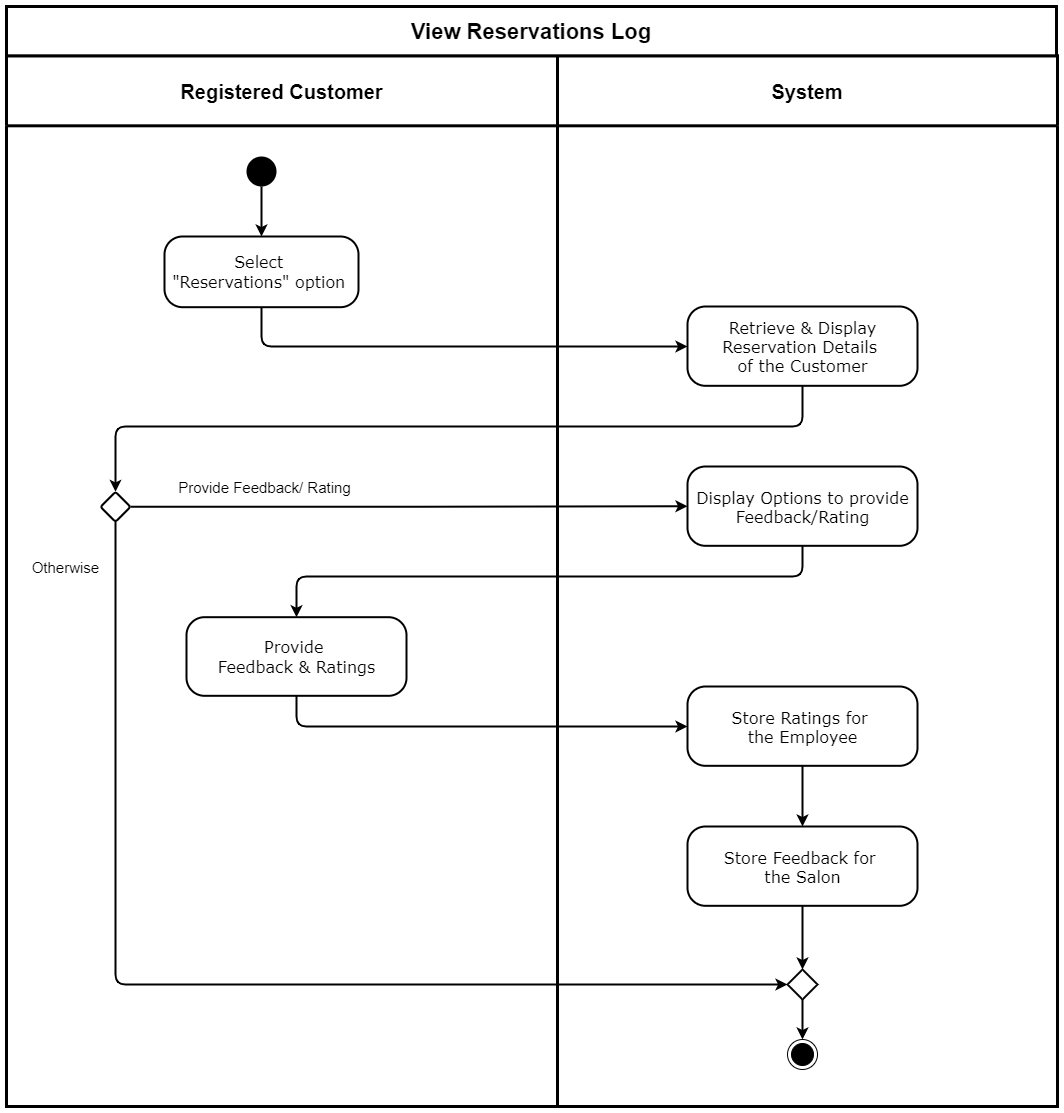

The diagram above was exported from draw.io. Its source (the exported page's mxGraphModel, read from the mxfile embedded in the PNG):
<mxGraphModel dx="540" dy="-692" grid="1" gridSize="10" guides="1" tooltips="1" connect="1" arrows="1" fold="1" page="1" pageScale="1" pageWidth="827" pageHeight="1169" math="0" shadow="0">
  <root>
    <mxCell id="0" />
    <mxCell id="1" parent="0" />
    <mxCell id="5BuPx1c1lXEEBRsGFvUm-19" value="System" style="swimlane;strokeWidth=3;rounded=0;startSize=70;fontSize=20;" parent="1" vertex="1">
      <mxGeometry x="591" y="1279.31" width="500" height="1050.69" as="geometry" />
    </mxCell>
    <mxCell id="ch0ig_rQP2Cn_saajV_c-18" value="&lt;div align=&quot;center&quot;&gt;&lt;div align=&quot;center&quot;&gt;&lt;font face=&quot;Verdana&quot;&gt;&lt;span style=&quot;font-size: 16px&quot;&gt;Retrieve &amp;amp; Display&lt;/span&gt;&lt;/font&gt;&lt;/div&gt;&lt;div align=&quot;center&quot;&gt;&lt;font face=&quot;Verdana&quot;&gt;&lt;span style=&quot;font-size: 16px&quot;&gt;Reservation Details &lt;br&gt;&lt;/span&gt;&lt;/font&gt;&lt;/div&gt;&lt;div align=&quot;center&quot;&gt;&lt;font face=&quot;Verdana&quot;&gt;&lt;span style=&quot;font-size: 16px&quot;&gt;of the Customer&lt;/span&gt;&lt;/font&gt;&lt;/div&gt;&lt;/div&gt;" style="html=1;align=center;verticalAlign=middle;rounded=1;absoluteArcSize=1;arcSize=36;dashed=0;strokeWidth=2;" parent="5BuPx1c1lXEEBRsGFvUm-19" vertex="1">
      <mxGeometry x="130" y="250.69" width="230" height="79.31" as="geometry" />
    </mxCell>
    <mxCell id="-wPLZ40rALNBo4X9jZVz-8" value="&lt;div align=&quot;center&quot;&gt;&lt;div align=&quot;center&quot;&gt;&lt;font face=&quot;Verdana&quot;&gt;&lt;span style=&quot;font-size: 16px&quot;&gt;Display Options to provide&lt;/span&gt;&lt;/font&gt;&lt;/div&gt;&lt;div align=&quot;center&quot;&gt;&lt;font face=&quot;Verdana&quot;&gt;&lt;span style=&quot;font-size: 16px&quot;&gt; Feedback/Rating&lt;br&gt;&lt;/span&gt;&lt;/font&gt;&lt;/div&gt;&lt;/div&gt;" style="html=1;align=center;verticalAlign=middle;rounded=1;absoluteArcSize=1;arcSize=36;dashed=0;strokeWidth=2;" parent="5BuPx1c1lXEEBRsGFvUm-19" vertex="1">
      <mxGeometry x="130" y="410.6899999999998" width="230" height="79.31" as="geometry" />
    </mxCell>
    <mxCell id="tiX4-R3bzGSqrGmlRvkt-1" style="edgeStyle=orthogonalEdgeStyle;rounded=1;orthogonalLoop=1;jettySize=auto;html=1;strokeWidth=2;" parent="5BuPx1c1lXEEBRsGFvUm-19" source="-wPLZ40rALNBo4X9jZVz-15" target="-wPLZ40rALNBo4X9jZVz-18" edge="1">
      <mxGeometry relative="1" as="geometry" />
    </mxCell>
    <mxCell id="-wPLZ40rALNBo4X9jZVz-15" value="&lt;div align=&quot;center&quot;&gt;&lt;div align=&quot;center&quot;&gt;&lt;font face=&quot;Verdana&quot;&gt;&lt;span style=&quot;font-size: 16px&quot;&gt;Store Ratings for &lt;br&gt;&lt;/span&gt;&lt;/font&gt;&lt;/div&gt;&lt;div align=&quot;center&quot;&gt;&lt;font face=&quot;Verdana&quot;&gt;&lt;span style=&quot;font-size: 16px&quot;&gt;the Employee&lt;br&gt;&lt;/span&gt;&lt;/font&gt;&lt;/div&gt;&lt;/div&gt;" style="html=1;align=center;verticalAlign=middle;rounded=1;absoluteArcSize=1;arcSize=36;dashed=0;strokeWidth=2;" parent="5BuPx1c1lXEEBRsGFvUm-19" vertex="1">
      <mxGeometry x="130" y="630.6899999999998" width="230" height="79.31" as="geometry" />
    </mxCell>
    <mxCell id="tiX4-R3bzGSqrGmlRvkt-3" style="edgeStyle=orthogonalEdgeStyle;rounded=1;orthogonalLoop=1;jettySize=auto;html=1;entryX=0.5;entryY=0;entryDx=0;entryDy=0;strokeWidth=2;" parent="5BuPx1c1lXEEBRsGFvUm-19" source="-wPLZ40rALNBo4X9jZVz-18" target="-wPLZ40rALNBo4X9jZVz-28" edge="1">
      <mxGeometry relative="1" as="geometry" />
    </mxCell>
    <mxCell id="-wPLZ40rALNBo4X9jZVz-18" value="&lt;div align=&quot;center&quot;&gt;&lt;div align=&quot;center&quot;&gt;&lt;font face=&quot;Verdana&quot;&gt;&lt;span style=&quot;font-size: 16px&quot;&gt;Store Feedback for &lt;br&gt;&lt;/span&gt;&lt;/font&gt;&lt;/div&gt;&lt;div align=&quot;center&quot;&gt;&lt;font face=&quot;Verdana&quot;&gt;&lt;span style=&quot;font-size: 16px&quot;&gt;the Salon&lt;br&gt;&lt;/span&gt;&lt;/font&gt;&lt;/div&gt;&lt;/div&gt;" style="html=1;align=center;verticalAlign=middle;rounded=1;absoluteArcSize=1;arcSize=36;dashed=0;strokeWidth=2;" parent="5BuPx1c1lXEEBRsGFvUm-19" vertex="1">
      <mxGeometry x="130" y="770.6899999999998" width="230" height="79.31" as="geometry" />
    </mxCell>
    <mxCell id="tiX4-R3bzGSqrGmlRvkt-4" style="edgeStyle=orthogonalEdgeStyle;rounded=1;orthogonalLoop=1;jettySize=auto;html=1;strokeWidth=2;" parent="5BuPx1c1lXEEBRsGFvUm-19" source="-wPLZ40rALNBo4X9jZVz-28" target="ipAfv2GvryWOIgT03MAg-152" edge="1">
      <mxGeometry relative="1" as="geometry" />
    </mxCell>
    <mxCell id="-wPLZ40rALNBo4X9jZVz-28" value="" style="rhombus;rounded=1;strokeWidth=2;arcSize=0;" parent="5BuPx1c1lXEEBRsGFvUm-19" vertex="1">
      <mxGeometry x="230" y="913.6896551724137" width="30" height="30" as="geometry" />
    </mxCell>
    <mxCell id="ipAfv2GvryWOIgT03MAg-152" value="" style="ellipse;html=1;shape=endState;fillColor=#000000;strokeColor=#000000;rounded=1;verticalAlign=middle;" parent="5BuPx1c1lXEEBRsGFvUm-19" vertex="1">
      <mxGeometry x="230" y="983.6896551724137" width="30" height="30" as="geometry" />
    </mxCell>
    <mxCell id="5BuPx1c1lXEEBRsGFvUm-15" value="Registered Customer" style="swimlane;strokeWidth=3;rounded=0;startSize=70;fontSize=20;" parent="1" vertex="1">
      <mxGeometry x="40" y="1279.31" width="551" height="1050.69" as="geometry" />
    </mxCell>
    <mxCell id="ch0ig_rQP2Cn_saajV_c-6" style="edgeStyle=orthogonalEdgeStyle;rounded=0;orthogonalLoop=1;jettySize=auto;html=1;strokeWidth=2;" parent="5BuPx1c1lXEEBRsGFvUm-15" source="ipAfv2GvryWOIgT03MAg-91" target="-wPLZ40rALNBo4X9jZVz-1" edge="1">
      <mxGeometry relative="1" as="geometry">
        <mxPoint x="255" y="250.69000000000005" as="targetPoint" />
      </mxGeometry>
    </mxCell>
    <mxCell id="ipAfv2GvryWOIgT03MAg-91" value="" style="ellipse;fillColor=#000000;strokeColor=none;" parent="5BuPx1c1lXEEBRsGFvUm-15" vertex="1">
      <mxGeometry x="240" y="100.68965517241372" width="30" height="30" as="geometry" />
    </mxCell>
    <mxCell id="-wPLZ40rALNBo4X9jZVz-1" value="&lt;div style=&quot;font-size: 16px&quot; align=&quot;center&quot;&gt;&lt;font style=&quot;font-size: 16px&quot; face=&quot;Verdana&quot;&gt;Select &lt;br&gt;&lt;/font&gt;&lt;/div&gt;&lt;div style=&quot;font-size: 16px&quot; align=&quot;center&quot;&gt;&lt;font style=&quot;font-size: 16px&quot; face=&quot;Verdana&quot;&gt;&quot;Reservations&quot; option &lt;br&gt;&lt;/font&gt;&lt;/div&gt;" style="html=1;align=center;verticalAlign=middle;rounded=1;absoluteArcSize=1;arcSize=36;dashed=0;strokeWidth=2;" parent="5BuPx1c1lXEEBRsGFvUm-15" vertex="1">
      <mxGeometry x="158" y="180.69000000000005" width="194" height="70.69" as="geometry" />
    </mxCell>
    <mxCell id="ch0ig_rQP2Cn_saajV_c-20" value="" style="rhombus;rounded=1;strokeWidth=2;arcSize=5;" parent="5BuPx1c1lXEEBRsGFvUm-15" vertex="1">
      <mxGeometry x="94" y="436.0396551724137" width="30" height="30" as="geometry" />
    </mxCell>
    <mxCell id="ch0ig_rQP2Cn_saajV_c-17" value="&lt;font style=&quot;font-size: 15px&quot;&gt;Provide Feedback/ Rating &lt;br&gt;&lt;/font&gt;" style="text;html=1;align=center;verticalAlign=middle;resizable=0;points=[];autosize=1;strokeColor=none;" parent="5BuPx1c1lXEEBRsGFvUm-15" vertex="1">
      <mxGeometry x="165" y="421.3796551724137" width="190" height="20" as="geometry" />
    </mxCell>
    <mxCell id="-wPLZ40rALNBo4X9jZVz-7" value="&lt;font style=&quot;font-size: 15px&quot;&gt;Otherwise &lt;br&gt;&lt;/font&gt;" style="text;html=1;align=center;verticalAlign=middle;resizable=0;points=[];autosize=1;strokeColor=none;" parent="5BuPx1c1lXEEBRsGFvUm-15" vertex="1">
      <mxGeometry x="21" y="501.3796551724137" width="80" height="20" as="geometry" />
    </mxCell>
    <mxCell id="-wPLZ40rALNBo4X9jZVz-13" value="&lt;div style=&quot;font-size: 16px&quot; align=&quot;center&quot;&gt;&lt;font face=&quot;Verdana&quot;&gt;Provide &lt;br&gt;&lt;/font&gt;&lt;/div&gt;&lt;div style=&quot;font-size: 16px&quot; align=&quot;center&quot;&gt;&lt;font face=&quot;Verdana&quot;&gt;Feedback &amp;amp; Ratings&lt;br&gt;&lt;/font&gt;&lt;/div&gt;" style="html=1;align=center;verticalAlign=middle;rounded=1;absoluteArcSize=1;arcSize=36;dashed=0;strokeWidth=2;" parent="5BuPx1c1lXEEBRsGFvUm-15" vertex="1">
      <mxGeometry x="180" y="561.38" width="220" height="78.62" as="geometry" />
    </mxCell>
    <mxCell id="5BuPx1c1lXEEBRsGFvUm-22" value="&lt;font style=&quot;font-size: 22px&quot;&gt;&lt;b&gt;&lt;font style=&quot;font-size: 22px&quot;&gt;View Reservations Log&lt;br&gt;&lt;/font&gt;&lt;/b&gt;&lt;/font&gt;" style="rounded=0;whiteSpace=wrap;html=1;dashed=0;strokeWidth=3;" parent="1" vertex="1">
      <mxGeometry x="40" y="1230" width="1050" height="49.31" as="geometry" />
    </mxCell>
    <mxCell id="-wPLZ40rALNBo4X9jZVz-2" style="edgeStyle=orthogonalEdgeStyle;rounded=1;orthogonalLoop=1;jettySize=auto;html=1;fontSize=20;strokeWidth=2;" parent="1" source="-wPLZ40rALNBo4X9jZVz-1" target="ch0ig_rQP2Cn_saajV_c-18" edge="1">
      <mxGeometry x="51" y="1230" as="geometry">
        <Array as="points">
          <mxPoint x="295" y="1570" />
        </Array>
      </mxGeometry>
    </mxCell>
    <mxCell id="-wPLZ40rALNBo4X9jZVz-4" style="edgeStyle=orthogonalEdgeStyle;rounded=1;orthogonalLoop=1;jettySize=auto;html=1;fontSize=20;strokeWidth=2;" parent="1" source="ch0ig_rQP2Cn_saajV_c-20" target="-wPLZ40rALNBo4X9jZVz-8" edge="1">
      <mxGeometry x="51" y="1230" as="geometry" />
    </mxCell>
    <mxCell id="-wPLZ40rALNBo4X9jZVz-17" style="edgeStyle=orthogonalEdgeStyle;rounded=1;orthogonalLoop=1;jettySize=auto;html=1;fontSize=20;strokeWidth=2;" parent="1" source="-wPLZ40rALNBo4X9jZVz-13" target="-wPLZ40rALNBo4X9jZVz-15" edge="1">
      <mxGeometry x="51" y="1230" as="geometry">
        <Array as="points">
          <mxPoint x="330" y="1950" />
        </Array>
      </mxGeometry>
    </mxCell>
    <mxCell id="-wPLZ40rALNBo4X9jZVz-32" style="edgeStyle=orthogonalEdgeStyle;rounded=1;orthogonalLoop=1;jettySize=auto;html=1;entryX=0.5;entryY=0;entryDx=0;entryDy=0;fontSize=20;strokeWidth=2;" parent="1" source="ch0ig_rQP2Cn_saajV_c-18" target="ch0ig_rQP2Cn_saajV_c-20" edge="1">
      <mxGeometry x="51" y="1230" as="geometry">
        <Array as="points">
          <mxPoint x="836" y="1650" />
          <mxPoint x="149" y="1650" />
        </Array>
      </mxGeometry>
    </mxCell>
    <mxCell id="-wPLZ40rALNBo4X9jZVz-33" style="edgeStyle=orthogonalEdgeStyle;rounded=1;orthogonalLoop=1;jettySize=auto;html=1;fontSize=20;strokeWidth=2;" parent="1" source="-wPLZ40rALNBo4X9jZVz-8" target="-wPLZ40rALNBo4X9jZVz-13" edge="1">
      <mxGeometry x="51" y="1230" as="geometry">
        <Array as="points">
          <mxPoint x="836" y="1800" />
          <mxPoint x="330" y="1800" />
        </Array>
        <mxPoint x="330" y="1849.999655172414" as="targetPoint" />
      </mxGeometry>
    </mxCell>
    <mxCell id="-wPLZ40rALNBo4X9jZVz-6" style="edgeStyle=orthogonalEdgeStyle;rounded=1;orthogonalLoop=1;jettySize=auto;html=1;entryX=0;entryY=0.5;entryDx=0;entryDy=0;fontSize=20;strokeWidth=2;" parent="1" source="ch0ig_rQP2Cn_saajV_c-20" target="-wPLZ40rALNBo4X9jZVz-28" edge="1">
      <mxGeometry relative="1" as="geometry">
        <mxPoint x="149" y="1979.9996551724137" as="targetPoint" />
        <Array as="points">
          <mxPoint x="149" y="2208" />
        </Array>
      </mxGeometry>
    </mxCell>
  </root>
</mxGraphModel>